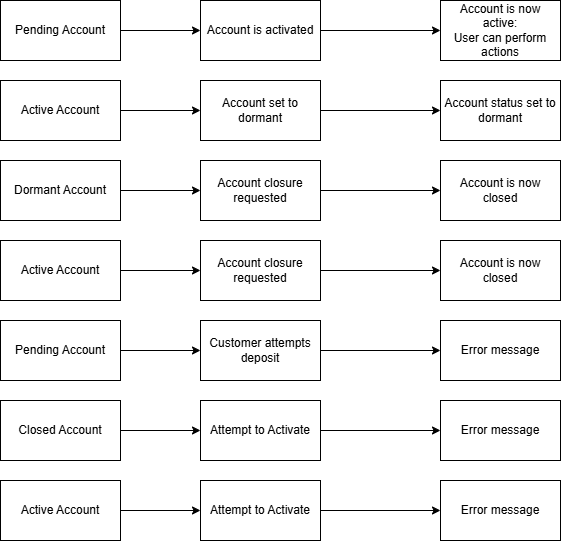

The diagram above was exported from draw.io. Its source (the exported page's mxGraphModel, read from the mxfile embedded in the PNG):
<mxGraphModel dx="1414" dy="783" grid="1" gridSize="10" guides="1" tooltips="1" connect="1" arrows="1" fold="1" page="1" pageScale="1" pageWidth="850" pageHeight="1100" math="0" shadow="0">
  <root>
    <mxCell id="0" />
    <mxCell id="1" parent="0" />
    <mxCell id="kQG6PTxCyJXBaFpqk9gV-46" connectable="0" parent="1" style="group" value="" vertex="1">
      <mxGeometry height="540" width="560" x="145" y="90" as="geometry" />
    </mxCell>
    <mxCell id="kQG6PTxCyJXBaFpqk9gV-7" connectable="0" parent="kQG6PTxCyJXBaFpqk9gV-46" style="group" value="" vertex="1">
      <mxGeometry height="60" width="560" as="geometry" />
    </mxCell>
    <mxCell id="kQG6PTxCyJXBaFpqk9gV-1" parent="kQG6PTxCyJXBaFpqk9gV-7" style="rounded=0;whiteSpace=wrap;html=1;" value="Pending Account" vertex="1">
      <mxGeometry height="60" width="120" as="geometry" />
    </mxCell>
    <mxCell id="kQG6PTxCyJXBaFpqk9gV-2" edge="1" parent="kQG6PTxCyJXBaFpqk9gV-7" source="kQG6PTxCyJXBaFpqk9gV-1" style="endArrow=classic;html=1;rounded=0;exitX=1;exitY=0.5;exitDx=0;exitDy=0;" value="">
      <mxGeometry height="50" relative="1" width="50" as="geometry">
        <mxPoint x="360" y="150" as="sourcePoint" />
        <mxPoint x="200" y="30" as="targetPoint" />
      </mxGeometry>
    </mxCell>
    <mxCell id="kQG6PTxCyJXBaFpqk9gV-3" parent="kQG6PTxCyJXBaFpqk9gV-7" style="rounded=0;whiteSpace=wrap;html=1;" value="Account is activated" vertex="1">
      <mxGeometry height="60" width="120" x="200" as="geometry" />
    </mxCell>
    <mxCell id="kQG6PTxCyJXBaFpqk9gV-4" edge="1" parent="kQG6PTxCyJXBaFpqk9gV-7" source="kQG6PTxCyJXBaFpqk9gV-3" style="endArrow=classic;html=1;rounded=0;exitX=1;exitY=0.5;exitDx=0;exitDy=0;" value="">
      <mxGeometry height="50" relative="1" width="50" as="geometry">
        <mxPoint x="360" y="150" as="sourcePoint" />
        <mxPoint x="440" y="30" as="targetPoint" />
      </mxGeometry>
    </mxCell>
    <mxCell id="kQG6PTxCyJXBaFpqk9gV-6" parent="kQG6PTxCyJXBaFpqk9gV-7" style="rounded=0;whiteSpace=wrap;html=1;" value="Account is now active:&lt;br&gt;User can perform actions" vertex="1">
      <mxGeometry height="60" width="120" x="440" as="geometry" />
    </mxCell>
    <mxCell id="kQG6PTxCyJXBaFpqk9gV-9" connectable="0" parent="kQG6PTxCyJXBaFpqk9gV-46" style="group" value="" vertex="1">
      <mxGeometry height="60" width="560" y="80" as="geometry" />
    </mxCell>
    <mxCell id="kQG6PTxCyJXBaFpqk9gV-10" parent="kQG6PTxCyJXBaFpqk9gV-9" style="rounded=0;whiteSpace=wrap;html=1;" value="Active Account" vertex="1">
      <mxGeometry height="60" width="120" as="geometry" />
    </mxCell>
    <mxCell id="kQG6PTxCyJXBaFpqk9gV-11" edge="1" parent="kQG6PTxCyJXBaFpqk9gV-9" source="kQG6PTxCyJXBaFpqk9gV-10" style="endArrow=classic;html=1;rounded=0;exitX=1;exitY=0.5;exitDx=0;exitDy=0;" value="">
      <mxGeometry height="50" relative="1" width="50" as="geometry">
        <mxPoint x="360" y="150" as="sourcePoint" />
        <mxPoint x="200" y="30" as="targetPoint" />
      </mxGeometry>
    </mxCell>
    <mxCell id="kQG6PTxCyJXBaFpqk9gV-12" parent="kQG6PTxCyJXBaFpqk9gV-9" style="rounded=0;whiteSpace=wrap;html=1;" value="Account set to dormant" vertex="1">
      <mxGeometry height="60" width="120" x="200" as="geometry" />
    </mxCell>
    <mxCell id="kQG6PTxCyJXBaFpqk9gV-13" edge="1" parent="kQG6PTxCyJXBaFpqk9gV-9" source="kQG6PTxCyJXBaFpqk9gV-12" style="endArrow=classic;html=1;rounded=0;exitX=1;exitY=0.5;exitDx=0;exitDy=0;" value="">
      <mxGeometry height="50" relative="1" width="50" as="geometry">
        <mxPoint x="360" y="150" as="sourcePoint" />
        <mxPoint x="440" y="30" as="targetPoint" />
      </mxGeometry>
    </mxCell>
    <mxCell id="kQG6PTxCyJXBaFpqk9gV-14" parent="kQG6PTxCyJXBaFpqk9gV-9" style="rounded=0;whiteSpace=wrap;html=1;" value="Account status set to dormant" vertex="1">
      <mxGeometry height="60" width="120" x="440" as="geometry" />
    </mxCell>
    <mxCell id="kQG6PTxCyJXBaFpqk9gV-15" connectable="0" parent="kQG6PTxCyJXBaFpqk9gV-46" style="group" value="" vertex="1">
      <mxGeometry height="60" width="560" y="160" as="geometry" />
    </mxCell>
    <mxCell id="kQG6PTxCyJXBaFpqk9gV-16" parent="kQG6PTxCyJXBaFpqk9gV-15" style="rounded=0;whiteSpace=wrap;html=1;" value="Dormant Account" vertex="1">
      <mxGeometry height="60" width="120" as="geometry" />
    </mxCell>
    <mxCell id="kQG6PTxCyJXBaFpqk9gV-17" edge="1" parent="kQG6PTxCyJXBaFpqk9gV-15" source="kQG6PTxCyJXBaFpqk9gV-16" style="endArrow=classic;html=1;rounded=0;exitX=1;exitY=0.5;exitDx=0;exitDy=0;" value="">
      <mxGeometry height="50" relative="1" width="50" as="geometry">
        <mxPoint x="360" y="150" as="sourcePoint" />
        <mxPoint x="200" y="30" as="targetPoint" />
      </mxGeometry>
    </mxCell>
    <mxCell id="kQG6PTxCyJXBaFpqk9gV-18" parent="kQG6PTxCyJXBaFpqk9gV-15" style="rounded=0;whiteSpace=wrap;html=1;" value="Account closure requested" vertex="1">
      <mxGeometry height="60" width="120" x="200" as="geometry" />
    </mxCell>
    <mxCell id="kQG6PTxCyJXBaFpqk9gV-19" edge="1" parent="kQG6PTxCyJXBaFpqk9gV-15" source="kQG6PTxCyJXBaFpqk9gV-18" style="endArrow=classic;html=1;rounded=0;exitX=1;exitY=0.5;exitDx=0;exitDy=0;" value="">
      <mxGeometry height="50" relative="1" width="50" as="geometry">
        <mxPoint x="360" y="150" as="sourcePoint" />
        <mxPoint x="440" y="30" as="targetPoint" />
      </mxGeometry>
    </mxCell>
    <mxCell id="kQG6PTxCyJXBaFpqk9gV-20" parent="kQG6PTxCyJXBaFpqk9gV-15" style="rounded=0;whiteSpace=wrap;html=1;" value="Account is now closed" vertex="1">
      <mxGeometry height="60" width="120" x="440" as="geometry" />
    </mxCell>
    <mxCell id="kQG6PTxCyJXBaFpqk9gV-21" connectable="0" parent="kQG6PTxCyJXBaFpqk9gV-46" style="group" value="" vertex="1">
      <mxGeometry height="60" width="560" y="320" as="geometry" />
    </mxCell>
    <mxCell id="kQG6PTxCyJXBaFpqk9gV-22" parent="kQG6PTxCyJXBaFpqk9gV-21" style="rounded=0;whiteSpace=wrap;html=1;" value="Pending Account" vertex="1">
      <mxGeometry height="60" width="120" as="geometry" />
    </mxCell>
    <mxCell id="kQG6PTxCyJXBaFpqk9gV-23" edge="1" parent="kQG6PTxCyJXBaFpqk9gV-21" source="kQG6PTxCyJXBaFpqk9gV-22" style="endArrow=classic;html=1;rounded=0;exitX=1;exitY=0.5;exitDx=0;exitDy=0;" value="">
      <mxGeometry height="50" relative="1" width="50" as="geometry">
        <mxPoint x="360" y="150" as="sourcePoint" />
        <mxPoint x="200" y="30" as="targetPoint" />
      </mxGeometry>
    </mxCell>
    <mxCell id="kQG6PTxCyJXBaFpqk9gV-24" parent="kQG6PTxCyJXBaFpqk9gV-21" style="rounded=0;whiteSpace=wrap;html=1;" value="Customer attempts deposit" vertex="1">
      <mxGeometry height="60" width="120" x="200" as="geometry" />
    </mxCell>
    <mxCell id="kQG6PTxCyJXBaFpqk9gV-25" edge="1" parent="kQG6PTxCyJXBaFpqk9gV-21" source="kQG6PTxCyJXBaFpqk9gV-24" style="endArrow=classic;html=1;rounded=0;exitX=1;exitY=0.5;exitDx=0;exitDy=0;" value="">
      <mxGeometry height="50" relative="1" width="50" as="geometry">
        <mxPoint x="360" y="150" as="sourcePoint" />
        <mxPoint x="440" y="30" as="targetPoint" />
      </mxGeometry>
    </mxCell>
    <mxCell id="kQG6PTxCyJXBaFpqk9gV-26" parent="kQG6PTxCyJXBaFpqk9gV-21" style="rounded=0;whiteSpace=wrap;html=1;" value="Error message" vertex="1">
      <mxGeometry height="60" width="120" x="440" as="geometry" />
    </mxCell>
    <mxCell id="kQG6PTxCyJXBaFpqk9gV-27" connectable="0" parent="kQG6PTxCyJXBaFpqk9gV-46" style="group" value="" vertex="1">
      <mxGeometry height="60" width="560" y="240" as="geometry" />
    </mxCell>
    <mxCell id="kQG6PTxCyJXBaFpqk9gV-28" parent="kQG6PTxCyJXBaFpqk9gV-27" style="rounded=0;whiteSpace=wrap;html=1;" value="Active Account" vertex="1">
      <mxGeometry height="60" width="120" as="geometry" />
    </mxCell>
    <mxCell id="kQG6PTxCyJXBaFpqk9gV-29" edge="1" parent="kQG6PTxCyJXBaFpqk9gV-27" source="kQG6PTxCyJXBaFpqk9gV-28" style="endArrow=classic;html=1;rounded=0;exitX=1;exitY=0.5;exitDx=0;exitDy=0;" value="">
      <mxGeometry height="50" relative="1" width="50" as="geometry">
        <mxPoint x="360" y="150" as="sourcePoint" />
        <mxPoint x="200" y="30" as="targetPoint" />
      </mxGeometry>
    </mxCell>
    <mxCell id="kQG6PTxCyJXBaFpqk9gV-30" parent="kQG6PTxCyJXBaFpqk9gV-27" style="rounded=0;whiteSpace=wrap;html=1;" value="Account closure requested" vertex="1">
      <mxGeometry height="60" width="120" x="200" as="geometry" />
    </mxCell>
    <mxCell id="kQG6PTxCyJXBaFpqk9gV-31" edge="1" parent="kQG6PTxCyJXBaFpqk9gV-27" source="kQG6PTxCyJXBaFpqk9gV-30" style="endArrow=classic;html=1;rounded=0;exitX=1;exitY=0.5;exitDx=0;exitDy=0;" value="">
      <mxGeometry height="50" relative="1" width="50" as="geometry">
        <mxPoint x="360" y="150" as="sourcePoint" />
        <mxPoint x="440" y="30" as="targetPoint" />
      </mxGeometry>
    </mxCell>
    <mxCell id="kQG6PTxCyJXBaFpqk9gV-32" parent="kQG6PTxCyJXBaFpqk9gV-27" style="rounded=0;whiteSpace=wrap;html=1;" value="Account is now closed" vertex="1">
      <mxGeometry height="60" width="120" x="440" as="geometry" />
    </mxCell>
    <mxCell id="kQG6PTxCyJXBaFpqk9gV-34" connectable="0" parent="kQG6PTxCyJXBaFpqk9gV-46" style="group" value="" vertex="1">
      <mxGeometry height="60" width="560" y="400" as="geometry" />
    </mxCell>
    <mxCell id="kQG6PTxCyJXBaFpqk9gV-35" parent="kQG6PTxCyJXBaFpqk9gV-34" style="rounded=0;whiteSpace=wrap;html=1;" value="Closed Account" vertex="1">
      <mxGeometry height="60" width="120" as="geometry" />
    </mxCell>
    <mxCell id="kQG6PTxCyJXBaFpqk9gV-36" edge="1" parent="kQG6PTxCyJXBaFpqk9gV-34" source="kQG6PTxCyJXBaFpqk9gV-35" style="endArrow=classic;html=1;rounded=0;exitX=1;exitY=0.5;exitDx=0;exitDy=0;" value="">
      <mxGeometry height="50" relative="1" width="50" as="geometry">
        <mxPoint x="360" y="150" as="sourcePoint" />
        <mxPoint x="200" y="30" as="targetPoint" />
      </mxGeometry>
    </mxCell>
    <mxCell id="kQG6PTxCyJXBaFpqk9gV-37" parent="kQG6PTxCyJXBaFpqk9gV-34" style="rounded=0;whiteSpace=wrap;html=1;" value="Attempt to Activate" vertex="1">
      <mxGeometry height="60" width="120" x="200" as="geometry" />
    </mxCell>
    <mxCell id="kQG6PTxCyJXBaFpqk9gV-38" edge="1" parent="kQG6PTxCyJXBaFpqk9gV-34" source="kQG6PTxCyJXBaFpqk9gV-37" style="endArrow=classic;html=1;rounded=0;exitX=1;exitY=0.5;exitDx=0;exitDy=0;" value="">
      <mxGeometry height="50" relative="1" width="50" as="geometry">
        <mxPoint x="360" y="150" as="sourcePoint" />
        <mxPoint x="440" y="30" as="targetPoint" />
      </mxGeometry>
    </mxCell>
    <mxCell id="kQG6PTxCyJXBaFpqk9gV-39" parent="kQG6PTxCyJXBaFpqk9gV-34" style="rounded=0;whiteSpace=wrap;html=1;" value="Error message" vertex="1">
      <mxGeometry height="60" width="120" x="440" as="geometry" />
    </mxCell>
    <mxCell id="kQG6PTxCyJXBaFpqk9gV-40" connectable="0" parent="kQG6PTxCyJXBaFpqk9gV-46" style="group" value="" vertex="1">
      <mxGeometry height="60" width="560" y="480" as="geometry" />
    </mxCell>
    <mxCell id="kQG6PTxCyJXBaFpqk9gV-41" parent="kQG6PTxCyJXBaFpqk9gV-40" style="rounded=0;whiteSpace=wrap;html=1;" value="Active Account" vertex="1">
      <mxGeometry height="60" width="120" as="geometry" />
    </mxCell>
    <mxCell id="kQG6PTxCyJXBaFpqk9gV-42" edge="1" parent="kQG6PTxCyJXBaFpqk9gV-40" source="kQG6PTxCyJXBaFpqk9gV-41" style="endArrow=classic;html=1;rounded=0;exitX=1;exitY=0.5;exitDx=0;exitDy=0;" value="">
      <mxGeometry height="50" relative="1" width="50" as="geometry">
        <mxPoint x="360" y="150" as="sourcePoint" />
        <mxPoint x="200" y="30" as="targetPoint" />
      </mxGeometry>
    </mxCell>
    <mxCell id="kQG6PTxCyJXBaFpqk9gV-43" parent="kQG6PTxCyJXBaFpqk9gV-40" style="rounded=0;whiteSpace=wrap;html=1;" value="Attempt to Activate" vertex="1">
      <mxGeometry height="60" width="120" x="200" as="geometry" />
    </mxCell>
    <mxCell id="kQG6PTxCyJXBaFpqk9gV-44" edge="1" parent="kQG6PTxCyJXBaFpqk9gV-40" source="kQG6PTxCyJXBaFpqk9gV-43" style="endArrow=classic;html=1;rounded=0;exitX=1;exitY=0.5;exitDx=0;exitDy=0;" value="">
      <mxGeometry height="50" relative="1" width="50" as="geometry">
        <mxPoint x="360" y="150" as="sourcePoint" />
        <mxPoint x="440" y="30" as="targetPoint" />
      </mxGeometry>
    </mxCell>
    <mxCell id="kQG6PTxCyJXBaFpqk9gV-45" parent="kQG6PTxCyJXBaFpqk9gV-40" style="rounded=0;whiteSpace=wrap;html=1;" value="Error message" vertex="1">
      <mxGeometry height="60" width="120" x="440" as="geometry" />
    </mxCell>
  </root>
</mxGraphModel>